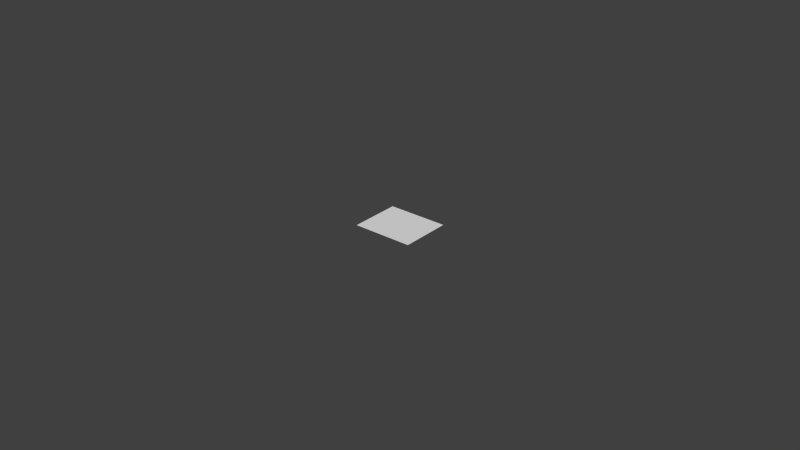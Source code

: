 # Source: gun_fire1.blend  (saved by Blender 2.70.0; exported with 4.5.12 LTS)
import bpy
from mathutils import Matrix  # noqa: F401  (used for matrix-valued properties, if any)

bpy.ops.wm.read_factory_settings(use_empty=True)
scene = bpy.context.scene
scene.name = 'Scene'

# ---- collections
col_collection_1 = bpy.data.collections.new('Collection 1'); scene.collection.children.link(col_collection_1)

# ---- materials (node trees are filled in below, after node groups)
mat_material_001 = bpy.data.materials.new('Material.001')
mat_material_001.alpha_threshold = 0.0
mat_material_001.use_transparent_shadow = False
mat_material_001.roughness = 0.5
mat_material_001.specular_intensity = 0.0
mat_material_001.line_color = (0.0, 0.0, 0.0, 1.0)

# ---- material node trees

# ---- world
world_world = bpy.data.worlds.new('World'); scene.world = world_world
world_world.color = (0.05088, 0.05088, 0.05088)
world_world.use_sun_shadow = False
world_world.sun_shadow_jitter_overblur = 0.0
world_world.cycles.sampling_method = 'MANUAL'
world_world.cycles.sample_map_resolution = 256

# ---- meshes
me_plane = bpy.data.meshes.new('Plane')
me_plane.from_pydata([(-1.0, -0.503, 0.0), (1.0, -0.503, 0.0), (-1.0, 0.503, 0.0), (1.0, 0.503, 0.0)], [], [(0, 1, 3, 2)])
_uv = me_plane.uv_layers.new(name='UVMap')
_uv.uv.foreach_set('vector', [0.0001001, 9.998e-05, 0.9999, 0.0001, 0.9999, 0.9999, 9.998e-05, 0.9999])
me_plane.materials.append(mat_material_001)
me_plane.use_remesh_preserve_volume = False
me_plane.use_remesh_preserve_attributes = False
me_plane.use_mirror_vertex_groups = False
me_plane.update()

# ---- objects
ob_plane = bpy.data.objects.new('Plane', me_plane)

# ---- transforms, parenting, visibility, modifiers, constraints
ob_plane.location = (0.0, 0.0, 0.0)
ob_plane.scale = (0.009669, 0.01618, 0.01618)
ob_plane.lineart.crease_threshold = 0.0

# ---- collection membership
col_collection_1.objects.link(ob_plane)

# ---- scene / render settings (as saved in the file)
scene.frame_start = 1; scene.frame_end = 250; scene.frame_set(1)
scene.render.engine = 'BLENDER_EEVEE_NEXT'
scene.render.resolution_percentage = 50
scene.render.dither_intensity = 0.0
scene.cycles.use_denoising = False
scene.cycles.samples = 10
scene.cycles.sampling_pattern = 'TABULATED_SOBOL'
scene.cycles.light_sampling_threshold = 0.0
scene.cycles.use_adaptive_sampling = False
scene.cycles.use_light_tree = False
scene.cycles.blur_glossy = 0.0
scene.cycles.volume_bounces = 1
scene.cycles.pixel_filter_type = 'GAUSSIAN'
scene.cycles.sample_clamp_indirect = 0.0
scene.view_settings.view_transform = 'Standard'
bpy.context.view_layer.update()

# ---- added for rendering (the .blend has no active camera and no usable light): camera, sun
cam_auto = bpy.data.cameras.new('AutoCamera')
cam_auto.lens = 50.0
cam_auto.sensor_width = 36.0
cam_auto.clip_end = 1000.0
ob_auto_camera = bpy.data.objects.new('AutoCamera', cam_auto)
scene.collection.objects.link(ob_auto_camera)
ob_auto_camera.location = (0.185045, -0.222054, 0.148036)
ob_auto_camera.rotation_euler = (1.09748, -7.21219e-08, 0.694738)
scene.camera = ob_auto_camera
light_auto_sun = bpy.data.lights.new('AutoSun', 'SUN')
light_auto_sun.energy = 3.0
light_auto_sun.angle = 0.0523599
ob_auto_sun = bpy.data.objects.new('AutoSun', light_auto_sun)
scene.collection.objects.link(ob_auto_sun)
ob_auto_sun.rotation_euler = (0.872665, 0.174533, 0.523599)
bpy.context.view_layer.update()
